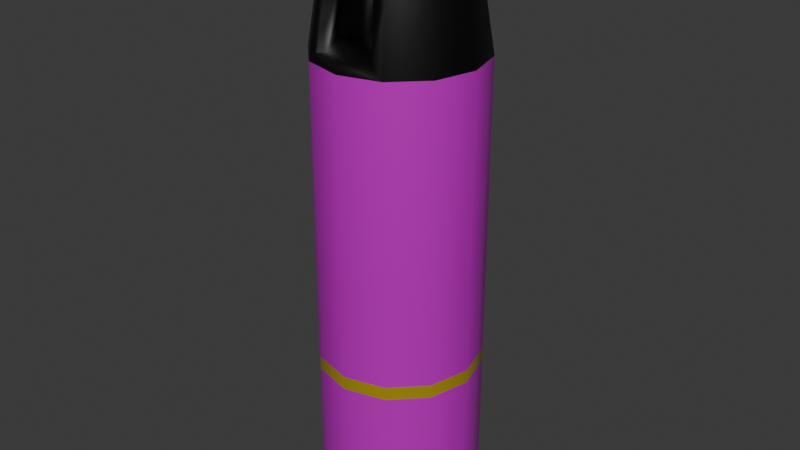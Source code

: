 # Source: Raid.blend  (saved by Blender 4.3.32; exported with 4.5.12 LTS)
import bpy
from mathutils import Matrix  # noqa: F401  (used for matrix-valued properties, if any)

bpy.ops.wm.read_factory_settings(use_empty=True)
scene = bpy.context.scene
scene.name = 'Scene'

# ---- collections
col_lata = bpy.data.collections.new('Lata'); scene.collection.children.link(col_lata)

# ---- images (referenced by path relative to the original .blend; pixels are not part of the script)
import os
ASSET_DIR = os.environ.get("B2B_ASSET_DIR", "")  # directory of the original .blend (textures are referenced by path, not embedded)
HERE = os.path.dirname(os.path.abspath(__file__))  # packed textures are extracted next to this script under _unpacked/

def load_image(name, relpath, width, height, colorspace="sRGB"):
    """Load a texture the original file referenced (path relative to the .blend, or extracted next to this script)."""
    p = next((c for c in (os.path.join(HERE, relpath), os.path.join(ASSET_DIR, relpath)) if relpath and os.path.exists(c)), "")
    if p:
        img = bpy.data.images.load(p, check_existing=True)
        img.name = name
    else:  # same state as the original file: an image datablock whose file is absent (Cycles renders it pink)
        img = bpy.data.images.new(name, width, height)
        img.source = "FILE"
        img.filepath = "//" + (relpath or name)
    img.colorspace_settings.name = colorspace
    return img
img_colorraid_png = load_image('ColorRaid.png', 'ColorRaid.png', 1024, 1024, 'sRGB')
img_radylogo_png = load_image('RadyLogo.png', 'RadyLogo.png', 1024, 1024, 'sRGB')
img_logospiderman_png = load_image('LogoSpiderman.png', 'LogoSpiderman.png', 1024, 1024, 'sRGB')
img_simobolopeligro_png = load_image('SimoboloPeligro.png', 'SimoboloPeligro.png', 1024, 1024, 'sRGB')
img_pictogramas_limpieza_1024x576_png = load_image('pictogramas-limpieza-1024x576.png', 'pictogramas-limpieza-1024x576.png', 1024, 1024, 'sRGB')
img_tabla_nutricional_explicada_png = load_image('tabla nutricional explicada.png', 'tabla nutricional explicada.png', 1024, 1024, 'sRGB')

# ---- materials (node trees are filled in below, after node groups)
mat_blanco = bpy.data.materials.new('Blanco')
mat_negro = bpy.data.materials.new('Negro')
mat_negro.alpha_threshold = 0.0
mat_negro.roughness = 0.5
mat_negro.line_color = (0.0, 0.0, 0.0, 1.0)
mat_plateado = bpy.data.materials.new('Plateado')
mat_rojo = bpy.data.materials.new('Rojo')
mat_amarillo = bpy.data.materials.new('Amarillo')
mat_radylogo = bpy.data.materials.new('RadyLogo')
mat_logospiderman = bpy.data.materials.new('LogoSpiderman')
mat_simobolopeligro = bpy.data.materials.new('SimoboloPeligro')
mat_pictogramas_limpieza_1024x576 = bpy.data.materials.new('pictogramas-limpieza-1024x576')
mat_tabla_nutricional_explicada = bpy.data.materials.new('tabla nutricional explicada')

# ---- material node trees
mat_blanco.use_nodes = True; mat_blanco.node_tree.nodes.clear()
_N = mat_blanco.node_tree.nodes; _L = mat_blanco.node_tree.links
n0 = _N.new('ShaderNodeBsdfPrincipled'); n0.name = 'Principled BSDF'; n0.location = (10, 300)
n1 = _N.new('ShaderNodeOutputMaterial'); n1.name = 'Material Output'; n1.location = (300, 300)
_L.new(n0.outputs[0], n1.inputs[0])
n1.is_active_output = True
mat_negro.use_nodes = True; mat_negro.node_tree.nodes.clear()
_N = mat_negro.node_tree.nodes; _L = mat_negro.node_tree.links
n0 = _N.new('ShaderNodeOutputMaterial'); n0.name = 'Material Output'; n0.location = (300, 300)
n1 = _N.new('ShaderNodeBsdfPrincipled'); n1.name = 'Principled BSDF'; n1.location = (10, 300)
n1.inputs[0].default_value = (0.0, 0.0, 0.0, 1.0)
n1.inputs[3].default_value = 1.45
_L.new(n1.outputs[0], n0.inputs[0])
n0.is_active_output = True
mat_plateado.use_nodes = True; mat_plateado.node_tree.nodes.clear()
_N = mat_plateado.node_tree.nodes; _L = mat_plateado.node_tree.links
n0 = _N.new('ShaderNodeBsdfPrincipled'); n0.name = 'Principled BSDF'; n0.location = (10, 300)
n0.inputs[0].default_value = (0.5128, 0.5128, 0.5128, 1.0)
n0.inputs[1].default_value = 1.0
n0.inputs[2].default_value = 0.3236
n1 = _N.new('ShaderNodeOutputMaterial'); n1.name = 'Material Output'; n1.location = (300, 300)
_L.new(n0.outputs[0], n1.inputs[0])
n1.is_active_output = True
mat_rojo.use_nodes = True; mat_rojo.node_tree.nodes.clear()
_N = mat_rojo.node_tree.nodes; _L = mat_rojo.node_tree.links
n0 = _N.new('ShaderNodeBsdfPrincipled'); n0.name = 'Principled BSDF'; n0.location = (10, 300)
n0.inputs[1].default_value = 0.5018
n0.inputs[2].default_value = 0.2418
n1 = _N.new('ShaderNodeOutputMaterial'); n1.name = 'Material Output'; n1.location = (300, 300)
n2 = _N.new('ShaderNodeTexImage'); n2.name = 'Image Texture'; n2.location = (-280, 275)
n2.image = img_colorraid_png
_L.new(n0.outputs[0], n1.inputs[0])
_L.new(n2.outputs[0], n0.inputs[0])
n1.is_active_output = True
mat_amarillo.use_nodes = True; mat_amarillo.node_tree.nodes.clear()
_N = mat_amarillo.node_tree.nodes; _L = mat_amarillo.node_tree.links
n0 = _N.new('ShaderNodeBsdfPrincipled'); n0.name = 'Principled BSDF'; n0.location = (10, 300)
n0.inputs[0].default_value = (0.8002, 0.5753, 0.03806, 1.0)
n0.inputs[1].default_value = 0.5673
n0.inputs[2].default_value = 0.2164
n1 = _N.new('ShaderNodeOutputMaterial'); n1.name = 'Material Output'; n1.location = (300, 300)
_L.new(n0.outputs[0], n1.inputs[0])
n1.is_active_output = True
mat_radylogo.use_nodes = True; mat_radylogo.node_tree.nodes.clear()
_N = mat_radylogo.node_tree.nodes; _L = mat_radylogo.node_tree.links
n0 = _N.new('ShaderNodeOutputMaterial'); n0.name = 'Material Output'; n0.location = (300, 300)
n1 = _N.new('ShaderNodeTexImage'); n1.name = 'Image Texture'; n1.location = (-200, 300)
n1.image = img_radylogo_png
n1.extension = 'CLIP'
n2 = _N.new('ShaderNodeBsdfPrincipled'); n2.name = 'Principled BSDF'; n2.location = (0, 300)
_L.new(n1.outputs[0], n2.inputs[0])
_L.new(n1.outputs[1], n2.inputs[4])
_L.new(n2.outputs[0], n0.inputs[0])
n0.is_active_output = True
mat_logospiderman.use_nodes = True; mat_logospiderman.node_tree.nodes.clear()
_N = mat_logospiderman.node_tree.nodes; _L = mat_logospiderman.node_tree.links
n0 = _N.new('ShaderNodeOutputMaterial'); n0.name = 'Material Output'; n0.location = (300, 300)
n1 = _N.new('ShaderNodeTexImage'); n1.name = 'Image Texture'; n1.location = (-200, 300)
n1.image = img_logospiderman_png
n1.extension = 'CLIP'
n2 = _N.new('ShaderNodeBsdfPrincipled'); n2.name = 'Principled BSDF'; n2.location = (0, 300)
_L.new(n1.outputs[0], n2.inputs[0])
_L.new(n1.outputs[1], n2.inputs[4])
_L.new(n2.outputs[0], n0.inputs[0])
n0.is_active_output = True
mat_simobolopeligro.use_nodes = True; mat_simobolopeligro.node_tree.nodes.clear()
_N = mat_simobolopeligro.node_tree.nodes; _L = mat_simobolopeligro.node_tree.links
n0 = _N.new('ShaderNodeOutputMaterial'); n0.name = 'Material Output'; n0.location = (300, 300)
n1 = _N.new('ShaderNodeTexImage'); n1.name = 'Image Texture'; n1.location = (-200, 300)
n1.image = img_simobolopeligro_png
n1.extension = 'CLIP'
n2 = _N.new('ShaderNodeBsdfPrincipled'); n2.name = 'Principled BSDF'; n2.location = (0, 300)
_L.new(n1.outputs[0], n2.inputs[0])
_L.new(n1.outputs[1], n2.inputs[4])
_L.new(n2.outputs[0], n0.inputs[0])
n0.is_active_output = True
mat_pictogramas_limpieza_1024x576.use_nodes = True; mat_pictogramas_limpieza_1024x576.node_tree.nodes.clear()
_N = mat_pictogramas_limpieza_1024x576.node_tree.nodes; _L = mat_pictogramas_limpieza_1024x576.node_tree.links
n0 = _N.new('ShaderNodeOutputMaterial'); n0.name = 'Material Output'; n0.location = (300, 300)
n1 = _N.new('ShaderNodeTexImage'); n1.name = 'Image Texture'; n1.location = (-200, 300)
n1.image = img_pictogramas_limpieza_1024x576_png
n1.extension = 'CLIP'
n2 = _N.new('ShaderNodeBsdfPrincipled'); n2.name = 'Principled BSDF'; n2.location = (0, 300)
_L.new(n1.outputs[0], n2.inputs[0])
_L.new(n1.outputs[1], n2.inputs[4])
_L.new(n2.outputs[0], n0.inputs[0])
n0.is_active_output = True
mat_tabla_nutricional_explicada.use_nodes = True; mat_tabla_nutricional_explicada.node_tree.nodes.clear()
_N = mat_tabla_nutricional_explicada.node_tree.nodes; _L = mat_tabla_nutricional_explicada.node_tree.links
n0 = _N.new('ShaderNodeOutputMaterial'); n0.name = 'Material Output'; n0.location = (300, 300)
n1 = _N.new('ShaderNodeTexImage'); n1.name = 'Image Texture'; n1.location = (-200, 300)
n1.image = img_tabla_nutricional_explicada_png
n1.extension = 'CLIP'
n2 = _N.new('ShaderNodeBsdfPrincipled'); n2.name = 'Principled BSDF'; n2.location = (0, 300)
_L.new(n1.outputs[0], n2.inputs[0])
_L.new(n1.outputs[1], n2.inputs[4])
_L.new(n2.outputs[0], n0.inputs[0])
n0.is_active_output = True

# ---- world
world_world = bpy.data.worlds.new('World'); scene.world = world_world
world_world.use_nodes = True; world_world.node_tree.nodes.clear()
_N = world_world.node_tree.nodes; _L = world_world.node_tree.links
n0 = _N.new('ShaderNodeOutputWorld'); n0.name = 'World Output'; n0.location = (300, 300)
n1 = _N.new('ShaderNodeBackground'); n1.name = 'Background'; n1.location = (10, 300)
n1.inputs[0].default_value = (0.05088, 0.05088, 0.05088, 1.0)
_L.new(n1.outputs[0], n0.inputs[0])
n0.is_active_output = True
world_world.color = (0.05088, 0.05088, 0.05088)
world_world.sun_shadow_jitter_overblur = 0.0

# ---- meshes
me_plane_003 = bpy.data.meshes.new('Plane.003')
me_plane_003.from_pydata([(0.0, 0.0, -2.175), (0.5226, -1.662e-09, -2.162), (0.3666, -4.747e-10, -2.171), (0.1811, -4.747e-10, -2.171), (0.5741, -2.354e-09, -2.157), (0.5852, -5.222e-09, -2.136), (0.583, -7.991e-09, -2.115), (0.5565, -9.376e-09, -2.105), (0.5918, -1.195e-08, -2.086), (0.5992, -1.462e-08, -2.066), (0.5962, -4.488e-08, -1.841), (0.597, -7.9e-08, -1.587), (0.5977, -1.189e-07, -1.29), (0.5977, -1.67e-07, -0.9317), (0.5977, -2.622e-07, -0.2232), (0.5977, -2.622e-07, 1.236), (0.529, -3.184e-07, 1.654), (0.4654, -3.567e-07, 1.939), (0.4298, -3.741e-07, 2.069), (0.3509, -3.839e-07, 2.141), (0.2899, -3.873e-07, 2.167), (0.02023, -3.88e-07, 2.172), (0.0, 0.0, -2.175), (0.4526, 0.2613, -2.162), (0.3175, 0.1833, -2.171), (0.1568, 0.09054, -2.171), (0.4972, 0.2871, -2.157), (0.5068, 0.2926, -2.136), (0.5049, 0.2915, -2.115), (0.4819, 0.2782, -2.105), (0.5125, 0.2959, -2.086), (0.5189, 0.2996, -2.066), (0.5163, 0.2981, -1.841), (0.517, 0.2985, -1.587), (0.5176, 0.2988, -1.29), (0.5176, 0.2988, -0.9317), (0.5176, 0.2988, -0.2232), (0.5176, 0.2988, 1.236), (0.4581, 0.2645, 1.654), (0.4031, 0.2327, 1.939), (0.3722, 0.2149, 2.069), (0.3039, 0.1755, 2.141), (0.251, 0.1449, 2.167), (0.01752, 0.01012, 2.172), (0.0, 0.0, -2.175), (0.2613, 0.4526, -2.162), (0.1833, 0.3175, -2.171), (0.09054, 0.1568, -2.171), (0.2871, 0.4972, -2.157), (0.2926, 0.5068, -2.136), (0.2915, 0.5049, -2.115), (0.2782, 0.4819, -2.105), (0.2959, 0.5125, -2.086), (0.2996, 0.5189, -2.066), (0.2981, 0.5163, -1.841), (0.2985, 0.517, -1.587), (0.2988, 0.5176, -1.29), (0.2988, 0.5176, -0.9317), (0.2988, 0.5176, -0.2232), (0.2988, 0.5176, 1.236), (0.2645, 0.4581, 1.654), (0.2327, 0.4031, 1.939), (0.2149, 0.3722, 2.069), (0.1755, 0.3039, 2.141), (0.1449, 0.251, 2.167), (0.01012, 0.01752, 2.172), (0.0, 0.0, -2.175), (-1.49e-08, 0.5226, -2.162), (0.0, 0.3666, -2.171), (-7.451e-09, 0.1811, -2.171), (-2.98e-08, 0.5741, -2.157), (0.0, 0.5852, -2.136), (-2.98e-08, 0.583, -2.115), (-1.49e-08, 0.5565, -2.105), (-2.98e-08, 0.5918, -2.086), (-2.98e-08, 0.5992, -2.066), (-2.98e-08, 0.5962, -1.841), (8.941e-08, 0.597, -1.587), (8.941e-08, 0.5977, -1.29), (1.192e-07, 0.5977, -0.9317), (2.682e-07, 0.5977, -0.2232), (2.682e-07, 0.5977, 1.236), (2.98e-07, 0.529, 1.654), (3.427e-07, 0.4654, 1.939), (3.725e-07, 0.4298, 2.069), (3.576e-07, 0.3509, 2.141), (3.725e-07, 0.2899, 2.167), (3.865e-07, 0.02023, 2.172), (0.0, 0.0, -2.175), (-0.2613, 0.4526, -2.162), (-0.1833, 0.3175, -2.171), (-0.09054, 0.1568, -2.171), (-0.2871, 0.4972, -2.157), (-0.2926, 0.5068, -2.136), (-0.2915, 0.5049, -2.115), (-0.2782, 0.4819, -2.105), (-0.2959, 0.5125, -2.086), (-0.2996, 0.5189, -2.066), (-0.2981, 0.5163, -1.841), (-0.2985, 0.517, -1.587), (-0.2988, 0.5176, -1.29), (-0.2988, 0.5176, -0.9317), (-0.2988, 0.5176, -0.2232), (-0.2988, 0.5176, 1.236), (-0.2645, 0.4581, 1.654), (-0.2327, 0.4031, 1.939), (-0.2149, 0.3722, 2.069), (-0.1755, 0.3039, 2.141), (-0.1449, 0.251, 2.167), (-0.01012, 0.01752, 2.172), (0.0, 0.0, -2.175), (-0.4526, 0.2613, -2.162), (-0.3175, 0.1833, -2.171), (-0.1568, 0.09054, -2.171), (-0.4972, 0.2871, -2.157), (-0.5068, 0.2926, -2.136), (-0.5049, 0.2915, -2.115), (-0.4819, 0.2782, -2.105), (-0.5125, 0.2959, -2.086), (-0.5189, 0.2996, -2.066), (-0.5163, 0.2981, -1.841), (-0.517, 0.2985, -1.587), (-0.5176, 0.2988, -1.29), (-0.5176, 0.2988, -0.9317), (-0.5176, 0.2988, -0.2232), (-0.5176, 0.2988, 1.236), (-0.4581, 0.2645, 1.654), (-0.4031, 0.2327, 1.939), (-0.3722, 0.2149, 2.069), (-0.3039, 0.1755, 2.141), (-0.251, 0.1449, 2.167), (-0.01752, 0.01012, 2.172), (0.0, 0.0, -2.175), (-0.5226, 0.0, -2.162), (-0.3666, 0.0, -2.171), (-0.1811, -2.235e-08, -2.171), (-0.5741, -5.96e-08, -2.157), (-0.5852, 0.0, -2.136), (-0.583, -5.96e-08, -2.115), (-0.5565, 0.0, -2.105), (-0.5918, -2.98e-08, -2.086), (-0.5992, -5.96e-08, -2.066), (-0.5962, -5.96e-08, -1.841), (-0.597, 1.192e-07, -1.587), (-0.5977, 5.96e-08, -1.29), (-0.5977, 5.96e-08, -0.9317), (-0.5977, 2.384e-07, -0.2232), (-0.5977, 2.384e-07, 1.236), (-0.529, 2.831e-07, 1.654), (-0.4654, 3.129e-07, 1.939), (-0.4298, 3.576e-07, 2.069), (-0.3509, 3.427e-07, 2.141), (-0.2899, 3.725e-07, 2.167), (-0.02023, 3.865e-07, 2.172), (0.0, 0.0, -2.175), (-0.4526, -0.2613, -2.162), (-0.3175, -0.1833, -2.171), (-0.1568, -0.09054, -2.171), (-0.4972, -0.2871, -2.157), (-0.5068, -0.2926, -2.136), (-0.5049, -0.2915, -2.115), (-0.4819, -0.2782, -2.105), (-0.5125, -0.2959, -2.086), (-0.5189, -0.2996, -2.066), (-0.5163, -0.2981, -1.841), (-0.517, -0.2985, -1.587), (-0.5176, -0.2988, -1.29), (-0.5176, -0.2988, -0.9317), (-0.5176, -0.2988, -0.2232), (-0.5176, -0.2988, 1.236), (-0.4581, -0.2645, 1.654), (-0.4031, -0.2327, 1.939), (-0.3722, -0.2149, 2.069), (-0.3039, -0.1755, 2.141), (-0.251, -0.1449, 2.167), (-0.01752, -0.01012, 2.172), (0.0, 0.0, -2.175), (-0.2613, -0.4526, -2.162), (-0.1833, -0.3175, -2.171), (-0.09054, -0.1568, -2.171), (-0.2871, -0.4972, -2.157), (-0.2926, -0.5068, -2.136), (-0.2915, -0.5049, -2.115), (-0.2782, -0.4819, -2.105), (-0.2959, -0.5125, -2.086), (-0.2996, -0.5189, -2.066), (-0.2981, -0.5163, -1.841), (-0.2985, -0.517, -1.587), (-0.2988, -0.5176, -1.29), (-0.2988, -0.5176, -0.9317), (-0.2988, -0.5176, -0.2232), (-0.2236, -0.5261, 1.307), (-0.1954, -0.4773, 1.651), (-0.1711, -0.4352, 1.869), (-0.2149, -0.3722, 2.069), (-0.1755, -0.3039, 2.141), (-0.1449, -0.251, 2.167), (-0.01012, -0.01752, 2.172), (0.0, 0.0, -2.175), (0.0, -0.5226, -2.162), (0.0, -0.3666, -2.171), (2.235e-08, -0.1811, -2.171), (8.941e-08, -0.5741, -2.157), (0.0, -0.5852, -2.136), (1.49e-07, -0.583, -2.115), (0.0, -0.5565, -2.105), (0.0, -0.5918, -2.086), (1.192e-07, -0.5992, -2.066), (1.192e-07, -0.5962, -1.841), (-1.192e-07, -0.597, -1.587), (0.0, -0.5977, -1.29), (0.0, -0.5977, -0.9317), (-2.384e-07, -0.5977, -0.2232), (-2.344e-07, -0.5868, 1.307), (-2.98e-07, -0.4654, 1.939), (-3.427e-07, -0.4298, 2.069), (-3.427e-07, -0.3509, 2.141), (-3.576e-07, -0.2899, 2.167), (-3.865e-07, -0.02023, 2.172), (0.0, 0.0, -2.175), (0.2613, -0.4526, -2.162), (0.1833, -0.3175, -2.171), (0.09054, -0.1568, -2.171), (0.2871, -0.4972, -2.157), (0.2926, -0.5068, -2.136), (0.2915, -0.5049, -2.115), (0.2782, -0.4819, -2.105), (0.2959, -0.5125, -2.086), (0.2996, -0.5189, -2.066), (0.2981, -0.5163, -1.841), (0.2985, -0.517, -1.587), (0.2988, -0.5176, -1.29), (0.2988, -0.5176, -0.9317), (0.2988, -0.5176, -0.2232), (0.2236, -0.5261, 1.307), (0.1954, -0.4773, 1.651), (0.1711, -0.4352, 1.869), (0.2149, -0.3722, 2.069), (0.1755, -0.3039, 2.141), (0.1449, -0.251, 2.167), (0.01012, -0.01752, 2.172), (0.0, 0.0, -2.175), (0.4526, -0.2613, -2.162), (0.3175, -0.1833, -2.171), (0.1568, -0.09054, -2.171), (0.4972, -0.2871, -2.157), (0.5068, -0.2926, -2.136), (0.5049, -0.2915, -2.115), (0.4819, -0.2782, -2.105), (0.5125, -0.2959, -2.086), (0.5189, -0.2996, -2.066), (0.5163, -0.2981, -1.841), (0.517, -0.2985, -1.587), (0.5176, -0.2988, -1.29), (0.5176, -0.2988, -0.9317), (0.5176, -0.2988, -0.2232), (0.5176, -0.2988, 1.236), (0.4581, -0.2645, 1.654), (0.4031, -0.2327, 1.939), (0.3722, -0.2149, 2.069), (0.3039, -0.1755, 2.141), (0.251, -0.1449, 2.167), (0.01752, -0.01012, 2.172), (-0.2988, -0.5176, 1.236), (-0.2645, -0.4581, 1.654), (-0.2327, -0.4031, 1.939), (-2.384e-07, -0.5977, 1.236), (-3.077e-07, -0.4801, 1.869), (0.2988, -0.5176, 1.236), (0.2645, -0.4581, 1.654), (0.2327, -0.4031, 1.939), (-1.817e-07, -0.4676, 1.45), (-2.623e-07, -0.5053, 1.701), (-2.605e-07, -0.3782, 1.849), (-0.1954, -0.3755, 1.631), (0.08587, -0.4059, 1.676), (-0.1044, -0.4378, 1.449), (-0.07338, -0.3844, 1.788), (0.1044, -0.4378, 1.449), (0.07338, -0.3844, 1.788), (-0.2236, -0.4243, 1.287), (-0.08587, -0.4059, 1.676), (-0.1711, -0.3334, 1.849), (-1.872e-07, -0.485, 1.287), (-2.794e-07, -0.4017, 1.788), (0.2236, -0.4243, 1.287), (0.1954, -0.3755, 1.631), (0.1711, -0.3334, 1.849), (-2.064e-07, -0.5193, 1.46), (-2.458e-07, -0.4788, 1.695), (-3.042e-07, -0.4533, 1.798), (-0.08587, -0.4575, 1.686), (0.08587, -0.4575, 1.686), (-0.1044, -0.4895, 1.46), (-0.07338, -0.436, 1.798), (0.1044, -0.4895, 1.46), (0.07338, -0.436, 1.798), (-3.207e-07, -0.4799, 1.804), (-0.08587, -0.4841, 1.692), (0.08587, -0.4841, 1.692), (-0.07338, -0.4626, 1.805), (0.07338, -0.4626, 1.805), (0.5977, -1.535e-07, -1.032), (0.5176, 0.2988, -1.032), (0.2988, 0.5176, -1.032), (1.108e-07, 0.5977, -1.032), (-0.2988, 0.5176, -1.032), (-0.5176, 0.2988, -1.032), (-0.5977, 5.96e-08, -1.032), (-0.5176, -0.2988, -1.032), (-0.2988, -0.5176, -1.032), (0.0, -0.5977, -1.032), (0.2988, -0.5176, -1.032), (0.5176, -0.2988, -1.032)], [], [(7, 29, 30, 8), (4, 26, 27, 5), (15, 37, 38, 16), (8, 30, 31, 9), (1, 23, 26, 4), (16, 38, 39, 17), (9, 31, 32, 10), (2, 24, 23, 1), (17, 39, 40, 18), (10, 32, 33, 11), (3, 25, 24, 2), (18, 40, 41, 19), (11, 33, 34, 12), (0, 22, 25, 3), (19, 41, 42, 20), (302, 303, 35, 13), (5, 27, 28, 6), (20, 42, 43, 21), (13, 35, 36, 14), (6, 28, 29, 7), (14, 36, 37, 15), (23, 45, 48, 26), (38, 60, 61, 39), (31, 53, 54, 32), (24, 46, 45, 23), (39, 61, 62, 40), (32, 54, 55, 33), (25, 47, 46, 24), (40, 62, 63, 41), (33, 55, 56, 34), (22, 44, 47, 25), (41, 63, 64, 42), (303, 304, 57, 35), (27, 49, 50, 28), (42, 64, 65, 43), (35, 57, 58, 36), (28, 50, 51, 29), (36, 58, 59, 37), (29, 51, 52, 30), (26, 48, 49, 27), (37, 59, 60, 38), (30, 52, 53, 31), (61, 83, 84, 62), (54, 76, 77, 55), (47, 69, 68, 46), (62, 84, 85, 63), (55, 77, 78, 56), (44, 66, 69, 47), (63, 85, 86, 64), (304, 305, 79, 57), (49, 71, 72, 50), (64, 86, 87, 65), (57, 79, 80, 58), (50, 72, 73, 51), (58, 80, 81, 59), (51, 73, 74, 52), (48, 70, 71, 49), (59, 81, 82, 60), (52, 74, 75, 53), (45, 67, 70, 48), (60, 82, 83, 61), (53, 75, 76, 54), (46, 68, 67, 45), (77, 99, 100, 78), (66, 88, 91, 69), (85, 107, 108, 86), (305, 306, 101, 79), (71, 93, 94, 72), (86, 108, 109, 87), (79, 101, 102, 80), (72, 94, 95, 73), (80, 102, 103, 81), (73, 95, 96, 74), (70, 92, 93, 71), (81, 103, 104, 82), (74, 96, 97, 75), (67, 89, 92, 70), (82, 104, 105, 83), (75, 97, 98, 76), (68, 90, 89, 67), (83, 105, 106, 84), (76, 98, 99, 77), (69, 91, 90, 68), (84, 106, 107, 85), (93, 115, 116, 94), (108, 130, 131, 109), (101, 123, 124, 102), (94, 116, 117, 95), (102, 124, 125, 103), (95, 117, 118, 96), (92, 114, 115, 93), (103, 125, 126, 104), (96, 118, 119, 97), (89, 111, 114, 92), (104, 126, 127, 105), (97, 119, 120, 98), (90, 112, 111, 89), (105, 127, 128, 106), (98, 120, 121, 99), (91, 113, 112, 90), (106, 128, 129, 107), (99, 121, 122, 100), (88, 110, 113, 91), (107, 129, 130, 108), (306, 307, 123, 101), (124, 146, 147, 125), (117, 139, 140, 118), (114, 136, 137, 115), (125, 147, 148, 126), (118, 140, 141, 119), (111, 133, 136, 114), (126, 148, 149, 127), (119, 141, 142, 120), (112, 134, 133, 111), (127, 149, 150, 128), (120, 142, 143, 121), (113, 135, 134, 112), (128, 150, 151, 129), (121, 143, 144, 122), (110, 132, 135, 113), (129, 151, 152, 130), (307, 308, 145, 123), (115, 137, 138, 116), (130, 152, 153, 131), (123, 145, 146, 124), (116, 138, 139, 117), (140, 162, 163, 141), (133, 155, 158, 136), (148, 170, 171, 149), (141, 163, 164, 142), (134, 156, 155, 133), (149, 171, 172, 150), (142, 164, 165, 143), (135, 157, 156, 134), (150, 172, 173, 151), (143, 165, 166, 144), (132, 154, 157, 135), (151, 173, 174, 152), (308, 309, 167, 145), (137, 159, 160, 138), (152, 174, 175, 153), (145, 167, 168, 146), (138, 160, 161, 139), (146, 168, 169, 147), (139, 161, 162, 140), (136, 158, 159, 137), (147, 169, 170, 148), (156, 178, 177, 155), (171, 265, 194, 172), (164, 186, 187, 165), (157, 179, 178, 156), (172, 194, 195, 173), (165, 187, 188, 166), (154, 176, 179, 157), (173, 195, 196, 174), (309, 310, 189, 167), (159, 181, 182, 160), (174, 196, 197, 175), (167, 189, 190, 168), (160, 182, 183, 161), (168, 190, 263, 169), (161, 183, 184, 162), (158, 180, 181, 159), (169, 263, 264, 170), (162, 184, 185, 163), (155, 177, 180, 158), (170, 264, 265, 171), (163, 185, 186, 164), (194, 215, 216, 195), (187, 209, 210, 188), (176, 198, 201, 179), (195, 216, 217, 196), (310, 311, 211, 189), (181, 203, 204, 182), (196, 217, 218, 197), (189, 211, 212, 190), (182, 204, 205, 183), (190, 212, 266, 263), (183, 205, 206, 184), (180, 202, 203, 181), (191, 280, 274, 192), (184, 206, 207, 185), (177, 199, 202, 180), (213, 283, 280, 191), (185, 207, 208, 186), (178, 200, 199, 177), (265, 214, 215, 194), (186, 208, 209, 187), (179, 201, 200, 178), (311, 312, 232, 211), (203, 224, 225, 204), (217, 239, 240, 218), (211, 232, 233, 212), (204, 225, 226, 205), (212, 233, 268, 266), (205, 226, 227, 206), (202, 223, 224, 203), (235, 286, 285, 234), (206, 227, 228, 207), (199, 220, 223, 202), (234, 285, 283, 213), (207, 228, 229, 208), (200, 221, 220, 199), (214, 270, 237, 215), (208, 229, 230, 209), (201, 222, 221, 200), (215, 237, 238, 216), (209, 230, 231, 210), (198, 219, 222, 201), (216, 238, 239, 217), (225, 247, 248, 226), (233, 255, 256, 268), (226, 248, 249, 227), (223, 245, 246, 224), (268, 256, 257, 269), (227, 249, 250, 228), (220, 242, 245, 223), (269, 257, 258, 270), (228, 250, 251, 229), (221, 243, 242, 220), (270, 258, 259, 237), (229, 251, 252, 230), (222, 244, 243, 221), (237, 259, 260, 238), (230, 252, 253, 231), (219, 241, 244, 222), (238, 260, 261, 239), (312, 313, 254, 232), (224, 246, 247, 225), (239, 261, 262, 240), (232, 254, 255, 233), (245, 4, 5, 246), (256, 15, 16, 257), (249, 8, 9, 250), (242, 1, 4, 245), (257, 16, 17, 258), (250, 9, 10, 251), (243, 2, 1, 242), (258, 17, 18, 259), (251, 10, 11, 252), (244, 3, 2, 243), (259, 18, 19, 260), (252, 11, 12, 253), (241, 0, 3, 244), (260, 19, 20, 261), (313, 302, 13, 254), (246, 5, 6, 247), (261, 20, 21, 262), (254, 13, 14, 255), (247, 6, 7, 248), (255, 14, 15, 256), (248, 7, 8, 249), (192, 264, 263, 191), (193, 265, 264, 192), (191, 263, 266, 213), (267, 214, 265, 193), (234, 268, 269, 235), (235, 269, 270, 236), (213, 266, 268, 234), (236, 270, 214, 267), (279, 296, 292, 275), (284, 290, 296, 279), (276, 293, 291, 281), (271, 288, 293, 276), (267, 273, 287, 236), (236, 287, 286, 235), (193, 282, 273, 267), (192, 274, 282, 193), (281, 274, 280, 276), (277, 282, 274, 281), (276, 280, 283, 271), (284, 273, 282, 277), (278, 285, 286, 275), (275, 286, 287, 279), (271, 283, 285, 278), (279, 287, 273, 284), (293, 288, 289, 291), (290, 297, 301, 296), (288, 295, 292, 289), (289, 272, 298, 291), (277, 294, 290, 284), (281, 291, 294, 277), (278, 295, 288, 271), (275, 292, 295, 278), (298, 272, 297, 300), (272, 299, 301, 297), (296, 301, 299, 292), (294, 300, 297, 290), (291, 298, 300, 294), (292, 299, 272, 289), (253, 12, 302, 313), (231, 253, 313, 312), (210, 231, 312, 311), (188, 210, 311, 310), (166, 188, 310, 309), (144, 166, 309, 308), (122, 144, 308, 307), (100, 122, 307, 306), (78, 100, 306, 305), (56, 78, 305, 304), (34, 56, 304, 303), (12, 34, 303, 302), (21, 43, 65, 87, 109, 131, 153, 175, 197, 218, 240, 262)])
me_plane_003.polygons.foreach_set('use_smooth', [True] * 303)
me_plane_003.polygons.foreach_set('material_index', [2, 2, 1, 2, 2, 1, 2, 2, 1, 3, 2, 1, 3, 2, 1, 4, 2, 1, 3, 2, 3, 2, 1, 2, 2, 1, 3, 2, 1, 3, 2, 1, 4, 2, 1, 3, 2, 3, 2, 2, 1, 2, 1, 3, 2, 1, 3, 2, 1, 4, 2, 1, 3, 2, 3, 2, 2, 1, 2, 2, 1, 2, 2, 3, 2, 1, 4, 2, 1, 3, 2, 3, 2, 2, 1, 2, 2, 1, 2, 2, 1, 3, 2, 1, 2, 1, 3, 2, 3, 2, 2, 1, 2, 2, 1, 2, 2, 1, 3, 2, 1, 3, 2, 1, 4, 3, 2, 2, 1, 2, 2, 1, 2, 2, 1, 3, 2, 1, 3, 2, 1, 4, 2, 1, 3, 2, 2, 2, 1, 2, 2, 1, 3, 2, 1, 3, 2, 1, 4, 2, 1, 3, 2, 3, 2, 2, 1, 2, 1, 3, 2, 1, 3, 2, 1, 4, 2, 1, 3, 2, 3, 2, 2, 1, 2, 2, 1, 2, 1, 3, 2, 1, 4, 2, 1, 3, 2, 3, 2, 2, 1, 2, 2, 1, 2, 2, 1, 3, 2, 4, 2, 1, 3, 2, 3, 2, 2, 1, 2, 2, 1, 2, 2, 1, 3, 2, 1, 3, 2, 1, 2, 3, 2, 2, 1, 2, 2, 1, 2, 2, 1, 3, 2, 1, 3, 2, 1, 4, 2, 1, 3, 2, 1, 2, 2, 1, 2, 2, 1, 3, 2, 1, 3, 2, 1, 4, 2, 1, 3, 2, 3, 2, 1, 1, 1, 1, 1, 1, 1, 1, 1, 1, 1, 1, 1, 1, 1, 1, 1, 1, 1, 1, 1, 1, 1, 1, 1, 1, 1, 1, 1, 1, 1, 1, 1, 1, 1, 1, 1, 1, 3, 3, 3, 3, 3, 3, 3, 3, 3, 3, 3, 3, 1])
_uv = me_plane_003.uv_layers.new(name='UVMap')
_uv.uv.foreach_set('vector', [0.08699, 0.45, 0.0362, 0.4793, 0.03118, 0.4742, 0.0852, 0.443, 0.9844, 0.7823, 0.9844, 0.7218, 0.9886, 0.7212, 0.9886, 0.7828, 0.2328, 0.7887, 0.2328, 0.7258, 0.3184, 0.7298, 0.3184, 0.7855, 0.9228, 0.7852, 0.9228, 0.7229, 0.9268, 0.7224, 0.9268, 0.7855, 0.5474, 0.6588, 0.6025, 0.6588, 0.6052, 0.6689, 0.5447, 0.6689, 0.3184, 0.7855, 0.3184, 0.7298, 0.3767, 0.7335, 0.3767, 0.7826, 0.9268, 0.7855, 0.9268, 0.7224, 0.9726, 0.7226, 0.9726, 0.7854, 0.5557, 0.6281, 0.5943, 0.6281, 0.6025, 0.6588, 0.5474, 0.6588, 0.3767, 0.7826, 0.3767, 0.7335, 0.4033, 0.7356, 0.4033, 0.7809, 0.7683, 0.06916, 0.8129, 0.06916, 0.813, 0.1071, 0.7683, 0.1071, 0.5655, 0.5916, 0.5846, 0.5916, 0.5943, 0.6281, 0.5557, 0.6281, 0.795, 0.443, 0.8343, 0.4657, 0.8225, 0.4769, 0.7905, 0.4584, 0.7683, 0.1071, 0.813, 0.1071, 0.813, 0.1515, 0.7683, 0.1515, 0.575, 0.556, 0.575, 0.556, 0.5846, 0.5916, 0.5655, 0.5916, 0.7905, 0.4584, 0.8225, 0.4769, 0.8135, 0.4857, 0.7871, 0.4704, 0.9599, 0.5594, 0.9599, 0.4964, 0.9804, 0.4964, 0.9804, 0.5594, 0.9886, 0.7828, 0.9886, 0.7212, 0.9928, 0.7213, 0.9928, 0.7827, 0.7871, 0.4704, 0.8135, 0.4857, 0.7747, 0.5245, 0.7729, 0.5234, 0.4018, 0.2528, 0.3388, 0.2527, 0.3388, 0.1085, 0.4018, 0.1086, 0.3781, 0.6724, 0.3167, 0.6724, 0.3182, 0.6671, 0.3768, 0.6672, 0.4604, 0.298, 0.3974, 0.298, 0.3974, 0.00097, 0.4604, 0.001036, 0.6025, 0.6588, 0.6502, 0.6312, 0.6576, 0.6386, 0.6052, 0.6689, 0.3184, 0.7298, 0.3192, 0.6825, 0.3774, 0.692, 0.3767, 0.7335, 0.9268, 0.7224, 0.9277, 0.6689, 0.9735, 0.6693, 0.9726, 0.7226, 0.5943, 0.6281, 0.6278, 0.6088, 0.6502, 0.6312, 0.6025, 0.6588, 0.3767, 0.7335, 0.3774, 0.692, 0.404, 0.6972, 0.4033, 0.7356, 0.8129, 0.06916, 0.8456, 0.06916, 0.8457, 0.1071, 0.813, 0.1071, 0.5846, 0.5916, 0.6011, 0.5821, 0.6278, 0.6088, 0.5943, 0.6281, 0.8343, 0.4657, 0.8569, 0.5049, 0.841, 0.5089, 0.8225, 0.4769, 0.813, 0.1071, 0.8457, 0.1071, 0.8457, 0.1515, 0.813, 0.1515, 0.575, 0.556, 0.575, 0.556, 0.6011, 0.5821, 0.5846, 0.5916, 0.8225, 0.4769, 0.841, 0.5089, 0.8288, 0.5121, 0.8135, 0.4857, 0.9599, 0.4964, 0.9608, 0.443, 0.9813, 0.443, 0.9804, 0.4964, 0.9886, 0.7212, 0.9895, 0.6689, 0.9937, 0.6692, 0.9928, 0.7213, 0.8135, 0.4857, 0.8288, 0.5121, 0.7758, 0.5263, 0.7747, 0.5245, 0.3388, 0.2527, 0.2854, 0.2518, 0.2854, 0.1076, 0.3388, 0.1085, 0.3167, 0.6724, 0.2635, 0.6416, 0.2674, 0.6378, 0.3182, 0.6671, 0.3974, 0.298, 0.344, 0.297, 0.344, -3.392e-09, 0.3974, 0.00097, 0.0362, 0.4793, 0.006877, 0.5301, 1.008e-08, 0.5282, 0.03118, 0.4742, 0.9844, 0.7218, 0.9852, 0.6706, 0.9895, 0.6689, 0.9886, 0.7212, 0.2328, 0.7258, 0.2337, 0.6724, 0.3192, 0.6825, 0.3184, 0.7298, 0.9228, 0.7229, 0.9237, 0.67, 0.9277, 0.6689, 0.9268, 0.7224, 0.6605, 0.688, 0.6612, 0.7304, 0.6346, 0.7323, 0.6339, 0.6931, 0.2256, 0.8404, 0.1712, 0.8414, 0.1712, 0.7897, 0.2257, 0.7887, 0.6011, 0.5821, 0.6106, 0.5655, 0.6471, 0.5753, 0.6278, 0.6088, 0.8569, 0.5049, 0.8569, 0.5502, 0.841, 0.5459, 0.841, 0.5089, 0.2257, 0.7887, 0.1712, 0.7897, 0.1712, 0.7293, 0.2258, 0.7283, 0.575, 0.556, 0.575, 0.556, 0.6106, 0.5655, 0.6011, 0.5821, 0.841, 0.5089, 0.841, 0.5459, 0.8288, 0.5427, 0.8288, 0.5121, 0.75, 0.6125, 0.75, 0.6671, 0.7295, 0.6667, 0.7295, 0.6121, 0.9855, 0.443, 0.9864, 0.4965, 0.9822, 0.4966, 0.9813, 0.4433, 0.8288, 0.5121, 0.8288, 0.5427, 0.7758, 0.5285, 0.7758, 0.5263, 0.2854, 0.2518, 0.2309, 0.2527, 0.2309, 0.1085, 0.2854, 0.1075, 0.2635, 0.6416, 0.2328, 0.5884, 0.2381, 0.587, 0.2674, 0.6378, 0.344, 0.297, 0.2894, 0.2979, 0.2894, 0.0009502, 0.344, 2.088e-08, 0.006877, 0.5301, 0.006882, 0.5888, 5.717e-06, 0.5906, 1.008e-08, 0.5282, 0.9898, 0.4446, 0.9907, 0.497, 0.9864, 0.4965, 0.9855, 0.443, 0.8042, 0.6689, 0.8052, 0.7235, 0.7196, 0.7271, 0.7188, 0.6788, 0.959, 0.4441, 0.9599, 0.4981, 0.9559, 0.4977, 0.9549, 0.443, 0.6502, 0.6312, 0.6778, 0.5835, 0.6879, 0.5862, 0.6576, 0.6386, 0.7188, 0.6788, 0.7196, 0.7271, 0.6612, 0.7304, 0.6605, 0.688, 0.9549, 0.443, 0.9559, 0.4977, 0.91, 0.4979, 0.9091, 0.4435, 0.6278, 0.6088, 0.6471, 0.5753, 0.6778, 0.5835, 0.6502, 0.6312, 0.1768, 0.461, 0.1941, 0.461, 0.194, 0.5252, 0.1766, 0.5252, 0.575, 0.556, 0.575, 0.556, 0.6106, 0.5464, 0.6106, 0.5655, 0.841, 0.5459, 0.8225, 0.578, 0.8135, 0.5692, 0.8288, 0.5427, 0.8714, 0.9521, 0.8708, 0.8891, 0.8913, 0.889, 0.8918, 0.952, 0.9864, 0.4965, 0.9864, 0.5581, 0.9822, 0.558, 0.9822, 0.4966, 0.8288, 0.5427, 0.8135, 0.5692, 0.7747, 0.5303, 0.7758, 0.5285, 0.2309, 0.2527, 0.1678, 0.2527, 0.1678, 0.1085, 0.2309, 0.1085, 0.2328, 0.5884, 0.2328, 0.527, 0.2381, 0.5283, 0.2381, 0.587, 0.2894, 0.2979, 0.2264, 0.2979, 0.2264, 0.0009502, 0.2894, 0.0009502, 0.006882, 0.5888, 0.03621, 0.6396, 0.0312, 0.6447, 5.717e-06, 0.5906, 0.9907, 0.497, 0.9907, 0.5576, 0.9864, 0.5581, 0.9864, 0.4965, 0.8052, 0.7235, 0.8052, 0.7865, 0.7196, 0.7829, 0.7196, 0.7271, 0.9599, 0.4981, 0.9599, 0.5605, 0.9559, 0.5609, 0.9559, 0.4977, 0.6778, 0.5835, 0.6778, 0.5284, 0.6879, 0.5257, 0.6879, 0.5862, 0.7196, 0.7271, 0.7196, 0.7829, 0.6612, 0.7795, 0.6612, 0.7304, 0.9559, 0.4977, 0.9559, 0.5609, 0.91, 0.5607, 0.91, 0.4979, 0.6471, 0.5753, 0.6471, 0.5367, 0.6778, 0.5284, 0.6778, 0.5835, 0.6612, 0.7304, 0.6612, 0.7795, 0.6346, 0.7776, 0.6346, 0.7323, 0.1769, 0.406, 0.1942, 0.406, 0.1941, 0.461, 0.1768, 0.461, 0.6106, 0.5655, 0.6106, 0.5464, 0.6471, 0.5367, 0.6471, 0.5753, 0.8569, 0.5502, 0.8343, 0.5895, 0.8225, 0.578, 0.841, 0.5459, 0.9864, 0.5581, 0.9855, 0.6116, 0.9813, 0.6112, 0.9822, 0.558, 0.8135, 0.5692, 0.7871, 0.5844, 0.7729, 0.5314, 0.7747, 0.5303, 0.1678, 0.2527, 0.1133, 0.2518, 0.1133, 0.1075, 0.1678, 0.1085, 0.2328, 0.527, 0.2635, 0.4737, 0.2674, 0.4775, 0.2381, 0.5283, 0.7237, 0.033, 0.7569, 0.033, 0.7569, 0.2543, 0.7237, 0.2543, 0.03621, 0.6396, 0.08701, 0.6689, 0.08522, 0.6759, 0.0312, 0.6447, 0.9907, 0.5576, 0.9898, 0.61, 0.9855, 0.6116, 0.9864, 0.5581, 0.8052, 0.7865, 0.8042, 0.841, 0.7188, 0.8312, 0.7196, 0.7829, 0.9599, 0.5605, 0.959, 0.6145, 0.9549, 0.6156, 0.9559, 0.5609, 0.6778, 0.5284, 0.6502, 0.4807, 0.6576, 0.4733, 0.6879, 0.5257, 0.7196, 0.7829, 0.7188, 0.8312, 0.6605, 0.822, 0.6612, 0.7795, 0.9559, 0.5609, 0.9549, 0.6156, 0.9091, 0.6152, 0.91, 0.5607, 0.6471, 0.5367, 0.6278, 0.5032, 0.6502, 0.4807, 0.6778, 0.5284, 0.6612, 0.7795, 0.6605, 0.822, 0.6339, 0.8169, 0.6346, 0.7776, 0.1942, 0.406, 0.2415, 0.406, 0.2414, 0.461, 0.1941, 0.461, 0.6106, 0.5464, 0.6011, 0.5299, 0.6278, 0.5032, 0.6471, 0.5367, 0.8343, 0.5895, 0.795, 0.6121, 0.7905, 0.5965, 0.8225, 0.578, 0.1941, 0.461, 0.2414, 0.461, 0.2413, 0.5252, 0.194, 0.5252, 0.575, 0.556, 0.575, 0.556, 0.6011, 0.5299, 0.6106, 0.5464, 0.8225, 0.578, 0.7905, 0.5965, 0.7871, 0.5844, 0.8135, 0.5692, 0.8708, 0.8891, 0.8714, 0.8346, 0.8918, 0.8344, 0.8913, 0.889, 0.7569, 0.033, 0.8022, 0.033, 0.8022, 0.2543, 0.7569, 0.2543, 0.08701, 0.6689, 0.1457, 0.6689, 0.1476, 0.6759, 0.08522, 0.6759, 0.9915, 0.1669, 0.9906, 0.1134, 0.9949, 0.1139, 0.9958, 0.1684, 0.0009142, 0.8479, 3.506e-08, 0.7922, 0.08558, 0.789, 0.08639, 0.8383, 0.9436, 0.399, 0.9427, 0.3438, 0.9467, 0.3441, 0.9476, 0.4, 0.6502, 0.4807, 0.6025, 0.4532, 0.6052, 0.443, 0.6576, 0.4733, 0.08639, 0.8383, 0.08558, 0.789, 0.1439, 0.786, 0.1446, 0.8294, 0.9476, 0.4, 0.9467, 0.3441, 0.9925, 0.344, 0.9935, 0.3995, 0.6278, 0.5032, 0.5943, 0.4839, 0.6025, 0.4532, 0.6502, 0.4807, 0.1446, 0.8294, 0.1439, 0.786, 0.1706, 0.7844, 0.1712, 0.8244, 0.2415, 0.406, 0.306, 0.406, 0.306, 0.461, 0.2414, 0.461, 0.6011, 0.5299, 0.5846, 0.5204, 0.5943, 0.4839, 0.6278, 0.5032, 0.795, 0.6121, 0.7498, 0.6121, 0.7535, 0.5965, 0.7905, 0.5965, 0.2414, 0.461, 0.306, 0.461, 0.306, 0.5252, 0.2413, 0.5252, 0.575, 0.556, 0.575, 0.556, 0.5846, 0.5204, 0.6011, 0.5299, 0.7905, 0.5965, 0.7535, 0.5965, 0.7565, 0.5844, 0.7871, 0.5844, 0.9701, 0.172, 0.9692, 0.1163, 0.9897, 0.1163, 0.9906, 0.172, 0.9958, 0.1684, 0.9949, 0.1139, 0.9991, 0.1138, 1.0, 0.1681, 0.7871, 0.5844, 0.7565, 0.5844, 0.7707, 0.5314, 0.7729, 0.5314, 0.7798, 0.4512, 0.7241, 0.452, 0.7241, 0.3078, 0.7798, 0.307, 0.2635, 0.4737, 0.3167, 0.443, 0.3182, 0.4482, 0.2674, 0.4775, 0.9427, 0.3438, 0.9427, 0.2815, 0.9467, 0.281, 0.9467, 0.3441, 0.6025, 0.4532, 0.5474, 0.4532, 0.5447, 0.443, 0.6052, 0.443, 0.08558, 0.789, 0.08558, 0.7332, 0.1439, 0.737, 0.1439, 0.786, 0.9467, 0.3441, 0.9467, 0.281, 0.9925, 0.2812, 0.9925, 0.344, 0.5943, 0.4839, 0.5557, 0.4839, 0.5474, 0.4532, 0.6025, 0.4532, 0.1439, 0.786, 0.1439, 0.737, 0.1706, 0.7391, 0.1706, 0.7844, 0.306, 0.406, 0.3706, 0.406, 0.3706, 0.461, 0.306, 0.461, 0.5846, 0.5204, 0.5655, 0.5204, 0.5557, 0.4839, 0.5943, 0.4839, 0.7498, 0.6121, 0.7105, 0.5895, 0.7215, 0.578, 0.7535, 0.5965, 0.306, 0.461, 0.3706, 0.461, 0.3707, 0.5252, 0.306, 0.5252, 0.575, 0.556, 0.575, 0.556, 0.5655, 0.5204, 0.5846, 0.5204, 0.7535, 0.5965, 0.7215, 0.578, 0.7301, 0.5692, 0.7565, 0.5844, 0.9692, 0.1163, 0.9692, 0.05336, 0.9897, 0.05334, 0.9897, 0.1163, 0.9949, 0.1139, 0.9949, 0.05222, 0.9991, 0.05235, 0.9991, 0.1138, 0.7565, 0.5844, 0.7301, 0.5692, 0.7689, 0.5303, 0.7707, 0.5314, 0.394, 0.309, 0.4131, 0.309, 0.4131, 0.4188, 0.394, 0.4188, 0.3167, 0.443, 0.3781, 0.443, 0.3768, 0.4482, 0.3182, 0.4482, 0.8022, 0.033, 0.8475, 0.033, 0.8475, 0.2543, 0.8022, 0.2543, 0.1457, 0.6689, 0.1965, 0.6396, 0.2016, 0.6447, 0.1476, 0.6759, 0.9906, 0.1134, 0.9906, 0.05289, 0.9949, 0.05222, 0.9949, 0.1139, 3.506e-08, 0.7922, 2.761e-08, 0.7292, 0.08558, 0.7332, 0.08558, 0.789, 0.5557, 0.4839, 0.5222, 0.5032, 0.4997, 0.4807, 0.5474, 0.4532, 0.1439, 0.737, 0.1446, 0.6954, 0.1712, 0.7007, 0.1706, 0.7391, 0.399, 0.1037, 0.4573, 0.1037, 0.4572, 0.1715, 0.3989, 0.1715, 0.5655, 0.5204, 0.5489, 0.5299, 0.5222, 0.5032, 0.5557, 0.4839, 0.7105, 0.5895, 0.6879, 0.5502, 0.703, 0.546, 0.7215, 0.578, 0.3989, 0.1715, 0.4572, 0.1715, 0.4571, 0.2507, 0.3987, 0.2507, 0.575, 0.556, 0.575, 0.556, 0.5489, 0.5299, 0.5655, 0.5204, 0.7215, 0.578, 0.703, 0.546, 0.7148, 0.5427, 0.7301, 0.5692, 0.9692, 0.05336, 0.9701, 2.239e-05, 0.9906, -5.964e-09, 0.9897, 0.05334, 0.9949, 0.05222, 0.9958, -2.68e-09, 1.0, 0.0003251, 0.9991, 0.05235, 0.7301, 0.5692, 0.7148, 0.5427, 0.7678, 0.5285, 0.7689, 0.5303, 0.4131, 0.309, 0.4654, 0.309, 0.4654, 0.4188, 0.4131, 0.4188, 0.3781, 0.443, 0.4313, 0.4738, 0.4276, 0.4776, 0.3768, 0.4482, 0.4131, 0.4188, 0.4654, 0.4188, 0.4654, 0.645, 0.4131, 0.645, 0.1965, 0.6396, 0.2258, 0.5888, 0.2328, 0.5906, 0.2016, 0.6447, 0.9906, 0.05289, 0.9915, 0.001653, 0.9958, -2.68e-09, 0.9949, 0.05222, 2.761e-08, 0.7292, 0.0009142, 0.6759, 0.08639, 0.686, 0.08558, 0.7332, 0.9427, 0.2815, 0.9436, 0.2287, 0.9476, 0.2276, 0.9467, 0.281, 0.5474, 0.4532, 0.4997, 0.4807, 0.4923, 0.4733, 0.5447, 0.443, 0.08558, 0.7332, 0.08639, 0.686, 0.1446, 0.6954, 0.1439, 0.737, 0.9467, 0.281, 0.9476, 0.2276, 0.9935, 0.2279, 0.9925, 0.2812, 0.6879, 0.5502, 0.6879, 0.5049, 0.703, 0.509, 0.703, 0.546, 0.4572, 0.1715, 0.5368, 0.1715, 0.5368, 0.2507, 0.4571, 0.2507, 0.575, 0.556, 0.575, 0.556, 0.5394, 0.5464, 0.5489, 0.5299, 0.703, 0.546, 0.703, 0.509, 0.7148, 0.5122, 0.7148, 0.5427, 0.8048, 0.345, 0.8048, 0.4012, 0.7844, 0.4004, 0.7844, 0.3442, 0.9801, 0.8372, 0.9777, 0.7822, 0.9819, 0.7821, 0.9844, 0.8369, 0.7148, 0.5427, 0.7148, 0.5122, 0.7678, 0.5263, 0.7678, 0.5285, 0.4654, 0.309, 0.5368, 0.309, 0.5368, 0.4188, 0.4654, 0.4188, 0.4313, 0.4738, 0.462, 0.527, 0.4569, 0.5284, 0.4276, 0.4776, 0.4654, 0.4188, 0.5368, 0.4188, 0.5368, 0.645, 0.4654, 0.645, 0.2258, 0.5888, 0.2258, 0.5301, 0.2328, 0.5282, 0.2328, 0.5906, 0.9759, 0.8357, 0.9735, 0.7817, 0.9777, 0.7822, 0.9801, 0.8372, 0.8479, 0.9495, 0.8273, 0.9509, 0.8285, 0.8806, 0.8491, 0.8792, 0.8594, 0.6143, 0.8569, 0.5587, 0.8608, 0.559, 0.8633, 0.6153, 0.4997, 0.4807, 0.4722, 0.5284, 0.462, 0.5257, 0.4923, 0.4733, 0.7213, 0.3897, 0.7004, 0.3897, 0.6881, 0.3442, 0.7089, 0.3442, 0.8633, 0.6153, 0.8608, 0.559, 0.9066, 0.5587, 0.9091, 0.6147, 0.5222, 0.5032, 0.5029, 0.5367, 0.4722, 0.5284, 0.4997, 0.4807, 0.6153, 0.7098, 0.5716, 0.7117, 0.57, 0.6849, 0.6104, 0.6831, 0.4573, 0.1037, 0.5368, 0.1037, 0.5368, 0.1715, 0.4572, 0.1715, 0.5489, 0.5299, 0.5394, 0.5464, 0.5029, 0.5367, 0.5222, 0.5032, 0.8504, 0.9506, 0.8491, 0.8877, 0.8695, 0.8872, 0.8708, 0.9501, 0.9777, 0.7822, 0.9777, 0.7206, 0.9819, 0.7207, 0.9819, 0.7821, 0.7148, 0.5122, 0.7301, 0.4857, 0.7689, 0.5245, 0.7678, 0.5263, 0.5368, 0.309, 0.6083, 0.309, 0.6083, 0.4188, 0.5368, 0.4188, 0.462, 0.527, 0.462, 0.5885, 0.4569, 0.587, 0.4569, 0.5284, 0.5368, 0.4188, 0.6083, 0.4188, 0.6083, 0.645, 0.5368, 0.645, 0.2258, 0.5301, 0.1964, 0.4793, 0.2016, 0.4742, 0.2328, 0.5282, 0.9735, 0.7817, 0.9735, 0.7213, 0.9777, 0.7206, 0.9777, 0.7822, 0.8052, 0.8797, 0.8258, 0.88, 0.8273, 0.9508, 0.8067, 0.9505, 0.8569, 0.5587, 0.8569, 0.4964, 0.8608, 0.4959, 0.8608, 0.559, 0.4722, 0.5284, 0.4722, 0.5835, 0.462, 0.5862, 0.462, 0.5257, 0.7089, 0.4352, 0.6881, 0.4352, 0.7004, 0.3897, 0.7213, 0.3897, 0.8608, 0.559, 0.8608, 0.4959, 0.9066, 0.4959, 0.9066, 0.5587, 0.5029, 0.5367, 0.5029, 0.5753, 0.4722, 0.5835, 0.4722, 0.5284, 0.5716, 0.7117, 0.5226, 0.7117, 0.5247, 0.6849, 0.57, 0.6849, 0.5368, 0.1037, 0.6164, 0.1037, 0.6165, 0.1715, 0.5368, 0.1715, 0.5394, 0.5464, 0.5394, 0.5655, 0.5029, 0.5753, 0.5029, 0.5367, 0.57, 0.6849, 0.5247, 0.6849, 0.5297, 0.6689, 0.5666, 0.6689, 0.5368, 0.1715, 0.6165, 0.1715, 0.6166, 0.2507, 0.5368, 0.2507, 0.575, 0.556, 0.575, 0.556, 0.5394, 0.5655, 0.5394, 0.5464, 0.703, 0.509, 0.7215, 0.4769, 0.7301, 0.4857, 0.7148, 0.5122, 0.462, 0.5885, 0.4313, 0.6417, 0.4276, 0.6378, 0.4569, 0.587, 0.6083, 0.4188, 0.6606, 0.4188, 0.6606, 0.645, 0.6083, 0.645, 0.1964, 0.4793, 0.1456, 0.45, 0.1476, 0.443, 0.2016, 0.4742, 0.9735, 0.7213, 0.9759, 0.6706, 0.9801, 0.6689, 0.9777, 0.7206, 0.5148, 0.8566, 0.462, 0.8541, 0.4721, 0.7684, 0.5188, 0.7706, 0.8569, 0.4964, 0.8594, 0.4442, 0.8633, 0.443, 0.8608, 0.4959, 0.4722, 0.5835, 0.4997, 0.6312, 0.4923, 0.6387, 0.462, 0.5862, 0.5188, 0.7706, 0.4721, 0.7684, 0.4815, 0.7098, 0.5226, 0.7117, 0.8608, 0.4959, 0.8633, 0.443, 0.9091, 0.4433, 0.9066, 0.4959, 0.5029, 0.5753, 0.5222, 0.6088, 0.4997, 0.6312, 0.4722, 0.5835, 0.5226, 0.7117, 0.4815, 0.7098, 0.4868, 0.6831, 0.5247, 0.6849, 0.6164, 0.1037, 0.6747, 0.1037, 0.6748, 0.1715, 0.6165, 0.1715, 0.5394, 0.5655, 0.5489, 0.5821, 0.5222, 0.6088, 0.5029, 0.5753, 0.7105, 0.4657, 0.7498, 0.443, 0.7535, 0.4584, 0.7215, 0.4769, 0.6165, 0.1715, 0.6748, 0.1715, 0.675, 0.2507, 0.6166, 0.2507, 0.575, 0.556, 0.575, 0.556, 0.5489, 0.5821, 0.5394, 0.5655, 0.7215, 0.4769, 0.7535, 0.4584, 0.7565, 0.4704, 0.7301, 0.4857, 0.8491, 0.8877, 0.8504, 0.8349, 0.8708, 0.8344, 0.8695, 0.8872, 0.9777, 0.7206, 0.9801, 0.6689, 0.9844, 0.6692, 0.9819, 0.7207, 0.7301, 0.4857, 0.7565, 0.4704, 0.7707, 0.5234, 0.7689, 0.5245, 0.6083, 0.309, 0.6606, 0.309, 0.6606, 0.4188, 0.6083, 0.4188, 0.9852, 0.8358, 0.9844, 0.7823, 0.9886, 0.7828, 0.9895, 0.8373, 0.2337, 0.8444, 0.2328, 0.7887, 0.3184, 0.7855, 0.3192, 0.8348, 0.9237, 0.8403, 0.9228, 0.7852, 0.9268, 0.7855, 0.9277, 0.8414, 0.4997, 0.6312, 0.5474, 0.6588, 0.5447, 0.6689, 0.4923, 0.6387, 0.3192, 0.8348, 0.3184, 0.7855, 0.3767, 0.7826, 0.3774, 0.8259, 0.9277, 0.8414, 0.9268, 0.7855, 0.9726, 0.7854, 0.9735, 0.8409, 0.5222, 0.6088, 0.5557, 0.6281, 0.5474, 0.6588, 0.4997, 0.6312, 0.3774, 0.8259, 0.3767, 0.7826, 0.4033, 0.7809, 0.404, 0.8209, 0.7238, 0.06916, 0.7683, 0.06916, 0.7683, 0.1071, 0.7237, 0.1071, 0.5489, 0.5821, 0.5655, 0.5916, 0.5557, 0.6281, 0.5222, 0.6088, 0.7498, 0.443, 0.795, 0.443, 0.7905, 0.4584, 0.7535, 0.4584, 0.7237, 0.1071, 0.7683, 0.1071, 0.7683, 0.1515, 0.7236, 0.1515, 0.575, 0.556, 0.575, 0.556, 0.5655, 0.5916, 0.5489, 0.5821, 0.7535, 0.4584, 0.7905, 0.4584, 0.7871, 0.4704, 0.7565, 0.4704, 0.9608, 0.6151, 0.9599, 0.5594, 0.9804, 0.5594, 0.9813, 0.6151, 0.9895, 0.8373, 0.9886, 0.7828, 0.9928, 0.7827, 0.9937, 0.837, 0.7565, 0.4704, 0.7871, 0.4704, 0.7729, 0.5234, 0.7707, 0.5234, 0.6606, 0.309, 0.6797, 0.309, 0.6797, 0.4188, 0.6606, 0.4188, 0.4313, 0.6417, 0.3781, 0.6724, 0.3768, 0.6672, 0.4276, 0.6378, 0.6606, 0.4188, 0.6797, 0.4188, 0.6797, 0.645, 0.6606, 0.645, 0.1456, 0.45, 0.08699, 0.45, 0.0852, 0.443, 0.1476, 0.443, 0.6113, 0.7697, 0.6242, 0.7684, 0.6339, 0.8541, 0.6192, 0.8402, 0.6045, 0.7248, 0.6153, 0.7098, 0.6242, 0.7684, 0.6113, 0.7697, 0.6192, 0.8402, 0.6339, 0.8541, 0.5777, 0.8566, 0.5772, 0.842, 0.5722, 0.7263, 0.5716, 0.7117, 0.6153, 0.7098, 0.6045, 0.7248, 0.5301, 0.842, 0.5148, 0.8566, 0.5188, 0.7706, 0.5334, 0.7713, 0.5334, 0.7713, 0.5188, 0.7706, 0.5226, 0.7117, 0.5363, 0.7262, 0.5772, 0.842, 0.5777, 0.8566, 0.5148, 0.8566, 0.5301, 0.842, 0.5363, 0.7262, 0.5226, 0.7117, 0.5716, 0.7117, 0.5722, 0.7263, 0.7512, 0.3449, 0.7617, 0.3445, 0.7625, 0.3679, 0.752, 0.3683, 0.7879, 0.4162, 0.7985, 0.4162, 0.795, 0.4311, 0.7844, 0.4311, 0.7844, 0.4151, 0.7739, 0.4145, 0.7733, 0.3679, 0.7837, 0.3686, 0.7837, 0.6334, 0.7731, 0.6334, 0.7792, 0.6121, 0.7898, 0.6121, 0.7213, 0.379, 0.7421, 0.379, 0.7512, 0.4138, 0.7304, 0.4138, 0.8067, 0.8344, 0.8273, 0.8347, 0.8258, 0.88, 0.8052, 0.8797, 0.7304, 0.3442, 0.7512, 0.3442, 0.7421, 0.379, 0.7213, 0.379, 0.8491, 0.8792, 0.8285, 0.8806, 0.8273, 0.8358, 0.8479, 0.8344, 0.9158, 0.264, 0.9362, 0.2725, 0.9427, 0.3432, 0.92, 0.3104, 0.9127, 0.2408, 0.9303, 0.2276, 0.9362, 0.2725, 0.9158, 0.264, 0.92, 0.3104, 0.9427, 0.3432, 0.9006, 0.3442, 0.9004, 0.3108, 0.8988, 0.2412, 0.8981, 0.2283, 0.9303, 0.2276, 0.9127, 0.2408, 0.8784, 0.3104, 0.8535, 0.3432, 0.8583, 0.2725, 0.8815, 0.264, 0.8815, 0.264, 0.8583, 0.2725, 0.8621, 0.2276, 0.8835, 0.2408, 0.9004, 0.3108, 0.9006, 0.3442, 0.8535, 0.3432, 0.8784, 0.3104, 0.8835, 0.2408, 0.8621, 0.2276, 0.8981, 0.2283, 0.8988, 0.2412, 0.7295, 0.6596, 0.7099, 0.6604, 0.7081, 0.6121, 0.7243, 0.6133, 0.7985, 0.4162, 0.8039, 0.4162, 0.8004, 0.4311, 0.795, 0.4311, 0.7099, 0.6604, 0.6879, 0.6604, 0.6901, 0.6139, 0.7081, 0.6121, 0.7952, 0.6296, 0.7898, 0.6296, 0.7941, 0.6121, 0.7996, 0.6121, 0.7844, 0.4012, 0.795, 0.4012, 0.7985, 0.4162, 0.7879, 0.4162, 0.7837, 0.3686, 0.7733, 0.3679, 0.7739, 0.3447, 0.7844, 0.3453, 0.7898, 0.6546, 0.7792, 0.6546, 0.7731, 0.6334, 0.7837, 0.6334, 0.752, 0.3683, 0.7625, 0.3679, 0.7617, 0.4146, 0.7512, 0.415, 0.7731, 0.6121, 0.7717, 0.6283, 0.7504, 0.629, 0.75, 0.6151, 0.7717, 0.6283, 0.7731, 0.6464, 0.75, 0.6444, 0.7504, 0.629, 0.7617, 0.3445, 0.7671, 0.3442, 0.7679, 0.3676, 0.7625, 0.3679, 0.795, 0.4012, 0.8004, 0.4012, 0.8039, 0.4162, 0.7985, 0.4162, 0.7733, 0.3679, 0.7679, 0.3674, 0.7686, 0.3442, 0.7739, 0.3447, 0.7996, 0.6471, 0.7941, 0.6471, 0.7898, 0.6296, 0.7952, 0.6296, 0.7236, 0.1515, 0.7683, 0.1515, 0.7683, 0.1901, 0.7236, 0.1901, 0.6166, 0.2507, 0.675, 0.2507, 0.675, 0.3195, 0.6166, 0.3195, 0.5368, 0.2507, 0.6166, 0.2507, 0.6166, 0.3195, 0.5368, 0.3195, 0.4571, 0.2507, 0.5368, 0.2507, 0.5368, 0.3195, 0.4571, 0.3195, 0.3987, 0.2507, 0.4571, 0.2507, 0.4571, 0.3195, 0.3987, 0.3195, 0.306, 0.5252, 0.3707, 0.5252, 0.3707, 0.581, 0.306, 0.581, 0.2413, 0.5252, 0.306, 0.5252, 0.306, 0.581, 0.2413, 0.581, 0.194, 0.5252, 0.2413, 0.5252, 0.2413, 0.581, 0.194, 0.581, 0.1766, 0.5252, 0.194, 0.5252, 0.194, 0.581, 0.1766, 0.581, 0.2258, 0.7283, 0.1712, 0.7293, 0.1712, 0.6768, 0.2258, 0.6759, 0.813, 0.1515, 0.8457, 0.1515, 0.8457, 0.1901, 0.813, 0.1901, 0.7683, 0.1515, 0.813, 0.1515, 0.813, 0.1901, 0.7683, 0.1901, 0.7729, 0.5234, 0.7747, 0.5245, 0.7758, 0.5263, 0.7758, 0.5285, 0.7747, 0.5303, 0.7729, 0.5314, 0.7707, 0.5314, 0.7689, 0.5303, 0.7678, 0.5285, 0.7678, 0.5263, 0.7689, 0.5245, 0.7707, 0.5234])
me_plane_003.materials.append(mat_blanco)
me_plane_003.materials.append(mat_negro)
me_plane_003.materials.append(mat_plateado)
me_plane_003.materials.append(mat_rojo)
me_plane_003.materials.append(mat_amarillo)
me_plane_003.materials.append(mat_radylogo)
me_plane_003.materials.append(mat_logospiderman)
me_plane_003.materials.append(mat_simobolopeligro)
me_plane_003.materials.append(mat_pictogramas_limpieza_1024x576)
me_plane_003.materials.append(mat_tabla_nutricional_explicada)
me_plane_003.update()

# ---- objects
ob_empty = bpy.data.objects.new('Empty', None)
ob_raid = bpy.data.objects.new('Raid', me_plane_003)

# ---- transforms, parenting, visibility, modifiers, constraints
ob_empty.location = (0.0, 0.5564, 0.0)
ob_empty.rotation_euler = (1.571, -0.0, -0.0)
ob_empty.empty_display_type = 'IMAGE'
ob_empty.empty_display_size = 5.0
ob_empty.hide_render = True
ob_raid.location = (0.0, 0.0, 0.0)

# ---- collection membership
col_lata.objects.link(ob_empty)
col_lata.objects.link(ob_raid)

# ---- scene / render settings (as saved in the file)
scene.frame_start = 1; scene.frame_end = 250; scene.frame_set(1)
scene.render.engine = 'BLENDER_EEVEE_NEXT'
bpy.context.view_layer.update()

# ---- added for rendering (the .blend has no active camera and no usable light): camera, sun
cam_auto = bpy.data.cameras.new('AutoCamera')
cam_auto.lens = 50.0
cam_auto.sensor_width = 36.0
cam_auto.clip_end = 1000.0
ob_auto_camera = bpy.data.objects.new('AutoCamera', cam_auto)
scene.collection.objects.link(ob_auto_camera)
ob_auto_camera.location = (4.31662, -5.17995, 3.45191)
ob_auto_camera.rotation_euler = (1.09748, -7.21219e-08, 0.694738)
scene.camera = ob_auto_camera
light_auto_sun = bpy.data.lights.new('AutoSun', 'SUN')
light_auto_sun.energy = 3.0
light_auto_sun.angle = 0.0523599
ob_auto_sun = bpy.data.objects.new('AutoSun', light_auto_sun)
scene.collection.objects.link(ob_auto_sun)
ob_auto_sun.rotation_euler = (0.872665, 0.174533, 0.523599)
bpy.context.view_layer.update()
